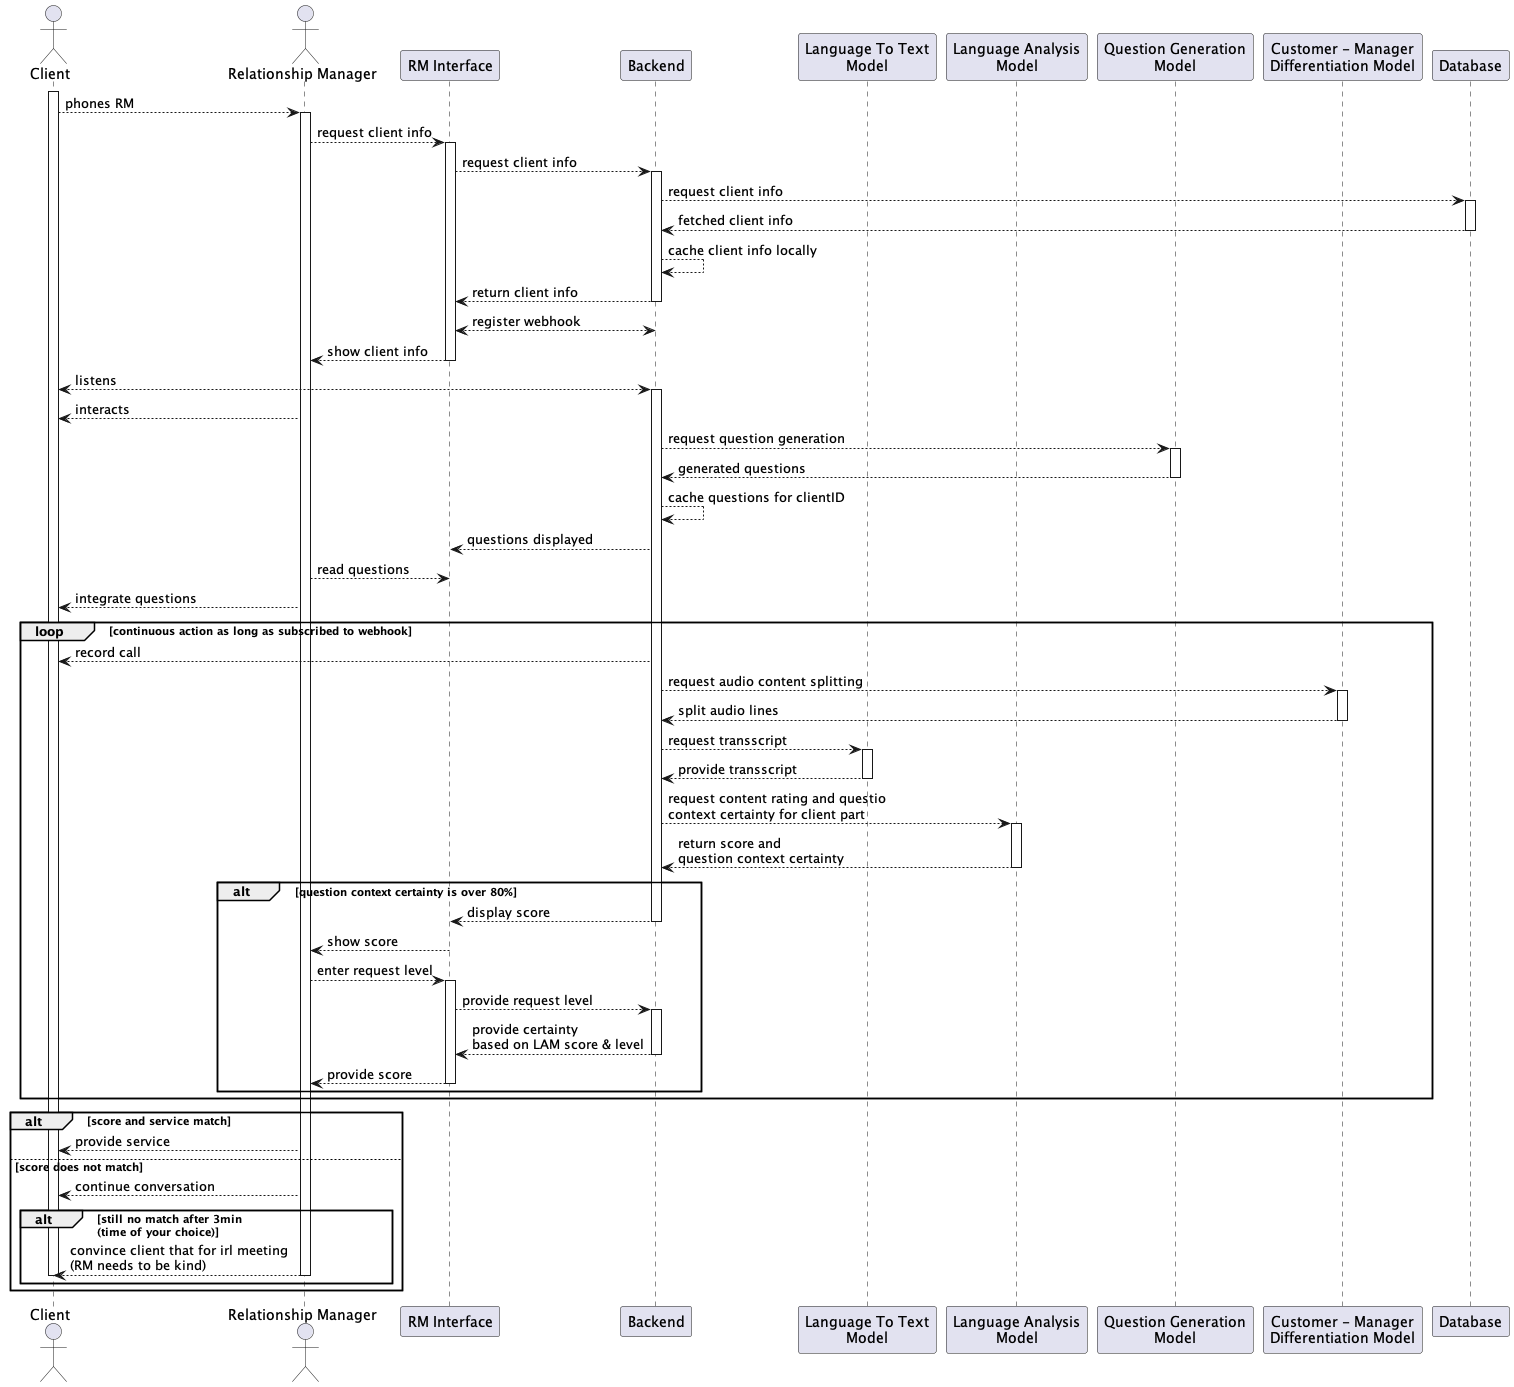

The diagram above was rendered by PlantUML. Its source (embedded in the PNG):
@startuml appSequence
'!theme vibrant

actor Client
actor "Relationship Manager" as RM
participant "RM Interface" as FE
participant "Backend" as BE
participant "Language To Text\nModel" as LTTM
participant "Language Analysis\nModel" as LAM
participant "Question Generation\nModel" as QGM
participant "Customer - Manager\nDifferentiation Model" as CMDM
participant "Database" as DB

activate Client

Client --> RM : phones RM
activate RM
RM --> FE : request client info
activate FE
FE --> BE : request client info
activate BE
BE --> DB : request client info
activate DB
DB --> BE : fetched client info
deactivate DB
BE --> BE : cache client info locally
BE --> FE : return client info
deactivate BE
FE <--> BE : register webhook
FE --> RM : show client info
deactivate FE


BE <--> Client : listens
activate BE
RM --> Client : interacts


BE --> QGM : request question generation
activate QGM
QGM --> BE : generated questions
deactivate QGM
BE --> BE : cache questions for clientID

BE --> FE : questions displayed
RM --> FE: read questions
RM --> Client : integrate questions

loop continuous action as long as subscribed to webhook
    BE --> Client : record call

    BE --> CMDM : request audio content splitting
    activate CMDM
    CMDM --> BE : split audio lines
    deactivate CMDM

    BE --> LTTM : request transscript
    activate LTTM
    LTTM --> BE : provide transscript
    deactivate LTTM

    BE --> LAM : request content rating and questio\ncontext certainty for client part
    activate LAM
    LAM --> BE : return score and\nquestion context certainty
    deactivate LAM

    alt question context certainty is over 80%
        BE --> FE : display score
        deactivate BE
        FE --> RM : show score

        RM --> FE: enter request level
        activate FE
        FE --> BE: provide request level
        activate BE
        BE --> FE: provide certainty\nbased on LAM score & level
        deactivate BE
        FE --> RM: provide score
        deactivate FE
    end
end
alt score and service match
    RM --> Client : provide service

else score does not match
    RM --> Client: continue conversation
    alt still no match after 3min\n(time of your choice)
        RM --> Client : convince client that for irl meeting\n(RM needs to be kind)
        deactivate RM
        deactivate Client
    end
end


@enduml